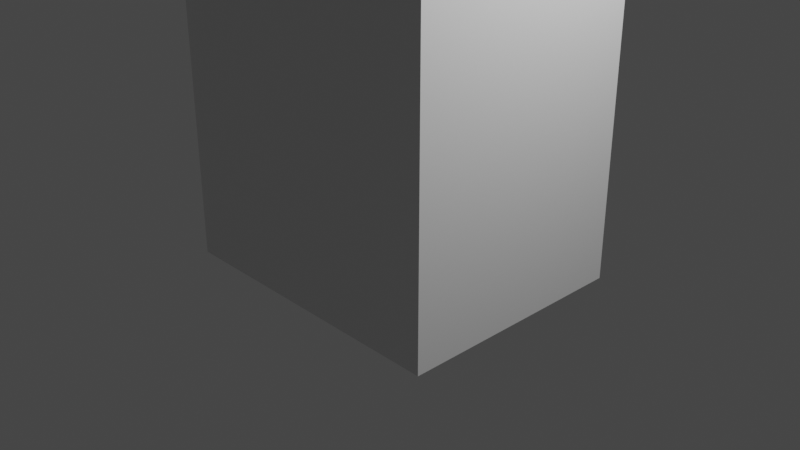 # Source: JN_statue.blend  (saved by Blender 3.0.42; exported with 4.5.12 LTS)
import bpy
from mathutils import Matrix  # noqa: F401  (used for matrix-valued properties, if any)

bpy.ops.wm.read_factory_settings(use_empty=True)
scene = bpy.context.scene
scene.name = 'Scene'

# ---- collections
col_collection = bpy.data.collections.new('Collection'); scene.collection.children.link(col_collection)

# ---- materials (node trees are filled in below, after node groups)
mat_material = bpy.data.materials.new('Material')
mat_material.alpha_threshold = 0.0
mat_material.use_transparent_shadow = False
mat_material.line_color = (0.0, 0.0, 0.0, 1.0)

# ---- material node trees
mat_material.use_nodes = True; mat_material.node_tree.nodes.clear()
_N = mat_material.node_tree.nodes; _L = mat_material.node_tree.links
n0 = _N.new('ShaderNodeOutputMaterial'); n0.name = 'Material Output'; n0.location = (300, 300)
n1 = _N.new('ShaderNodeBsdfPrincipled'); n1.name = 'Principled BSDF'; n1.location = (10, 300)
n1.distribution = 'GGX'
n1.subsurface_method = 'RANDOM_WALK_SKIN'
n1.inputs[2].default_value = 0.4
n1.inputs[3].default_value = 1.45
n1.inputs[27].default_value = (0.0, 0.0, 0.0, 1.0)
n1.inputs[28].default_value = 1.0
_L.new(n1.outputs[0], n0.inputs[0])
n0.is_active_output = True

# ---- world
world_world = bpy.data.worlds.new('World'); scene.world = world_world
world_world.use_nodes = True; world_world.node_tree.nodes.clear()
_N = world_world.node_tree.nodes; _L = world_world.node_tree.links
n0 = _N.new('ShaderNodeOutputWorld'); n0.name = 'World Output'; n0.location = (300, 300)
n1 = _N.new('ShaderNodeBackground'); n1.name = 'Background'; n1.location = (10, 300)
n1.inputs[0].default_value = (0.05088, 0.05088, 0.05088, 1.0)
_L.new(n1.outputs[0], n0.inputs[0])
n0.is_active_output = True
world_world.color = (0.05088, 0.05088, 0.05088)
world_world.use_sun_shadow = False
world_world.sun_shadow_jitter_overblur = 0.0

# ---- cameras
cam_camera = bpy.data.cameras.new('Camera')
cam_camera.clip_end = 100.0
cam_camera.ortho_scale = 7.314

# ---- lights
light_light = bpy.data.lights.new('Light', 'POINT')
light_light.transmission_factor = 0.0
light_light.energy = 1000.0
light_light.shadow_soft_size = 0.1
light_light.shadow_maximum_resolution = 0.006
light_light.use_absolute_resolution = True

# ---- meshes
me_cube = bpy.data.meshes.new('Cube')
me_cube.from_pydata([(1.0, 1.0, 1.0), (1.0, 1.0, -1.0), (1.0, -1.0, 1.0), (1.0, -1.0, -1.0), (-1.0, 1.0, 1.0), (-1.0, 1.0, -1.0), (-1.0, -1.0, 1.0), (-1.0, -1.0, -1.0), (-0.7683, 1.0, -1.0), (-0.7683, -1.0, 1.0), (-0.7683, -1.0, -1.0), (-0.7683, 1.0, 1.0), (0.7683, -1.0, -1.0), (0.7683, 1.0, 1.0), (0.7683, 1.0, -1.0), (0.7683, -1.0, 1.0), (-1.0, 0.7716, -1.0), (1.0, 0.7716, 1.0), (-1.0, 0.7716, 1.0), (1.0, 0.7716, -1.0), (-0.7683, 0.7716, -1.0), (-0.7683, 0.7716, 1.0), (0.7683, 0.7716, 1.0), (0.7683, 0.7716, -1.0), (-1.0, -0.7847, -1.0), (1.0, -0.7847, 1.0), (-0.7683, -0.7847, -1.0), (-0.7683, -0.7847, 1.0), (0.7683, -0.7847, 1.0), (0.7683, -0.7847, -1.0), (-1.0, -0.7847, 1.0), (1.0, -0.7847, -1.0), (-0.7683, 0.7716, 1.196), (0.7683, 0.7716, 1.196), (-0.7683, -0.7847, 1.196), (0.7683, -0.7847, 1.196), (1.0, 1.0, 0.7534), (-1.0, -1.0, 0.7534), (1.0, -1.0, 0.7534), (-1.0, 1.0, 0.7534), (-0.7683, 1.0, 0.7534), (-0.7683, -1.0, 0.7534), (0.7683, -1.0, 0.7534), (0.7683, 1.0, 0.7534), (1.0, 0.7716, 0.7534), (-1.0, 0.7716, 0.7534), (-1.0, -0.7847, 0.7534), (1.0, -0.7847, 0.7534), (0.7683, 1.089, -1.0), (-0.7683, 1.089, -1.0), (-0.7683, 1.089, 0.7534), (0.7683, 1.089, 0.7534), (1.0, 1.0, 0.6981), (1.0, -1.0, 0.6981), (-1.0, 1.0, 0.6981), (-0.7683, 1.0, 0.6981), (-0.7683, -1.0, 0.6981), (0.7683, -1.0, 0.6981), (0.7683, 1.0, 0.6981), (1.0, 0.7716, 0.6981), (-1.0, 0.7716, 0.6981), (-1.0, -0.7847, 0.6981), (1.0, -0.7847, 0.6981), (-1.0, -1.0, 0.6981), (-0.7683, 1.089, 0.6981), (0.7683, 1.089, 0.6981), (-0.7402, 1.0, -1.0), (-0.7402, -1.0, 1.0), (-0.7402, -1.0, -1.0), (-0.7402, 1.0, 1.0), (-0.7402, 0.7716, -1.0), (-0.7402, 0.7716, 1.0), (-0.7402, -0.7847, -1.0), (-0.7402, -0.7847, 1.0), (-0.7402, 0.7716, 1.196), (-0.7402, -0.7847, 1.196), (-0.7402, 1.0, 0.7534), (-0.7402, -1.0, 0.7534), (-0.7402, 1.089, -1.0), (-0.7402, 1.089, 0.7534), (-0.7402, 1.089, 0.6981), (-0.7402, -1.0, 0.6981), (0.74, -1.0, -1.0), (0.74, 1.0, 1.0), (0.74, 0.7716, 1.0), (0.74, -0.7847, 1.0), (0.74, 0.7716, 1.196), (0.74, -0.7847, 1.196), (0.74, 1.0, 0.7534), (0.74, 1.089, 0.7534), (0.74, 1.089, 0.6981), (0.74, 1.0, -1.0), (0.74, -1.0, 1.0), (0.74, 0.7716, -1.0), (0.74, -0.7847, -1.0), (0.74, -1.0, 0.7534), (0.74, 1.089, -1.0), (0.74, -1.0, 0.6981), (1.0, 1.0, -0.9417), (1.0, -1.0, -0.9417), (-1.0, 1.0, -0.9417), (-0.7683, 1.0, -0.9417), (-0.7683, -1.0, -0.9417), (0.7683, -1.0, -0.9417), (0.7683, 1.0, -0.9417), (1.0, 0.7716, -0.9417), (-1.0, 0.7716, -0.9417), (-1.0, -0.7847, -0.9417), (1.0, -0.7847, -0.9417), (-0.7683, 1.089, -0.9417), (0.7683, 1.089, -0.9417), (-1.0, -1.0, -0.9417), (-0.7402, -1.0, -0.9417), (-0.7402, 1.089, -0.9417), (0.74, -1.0, -0.9417), (0.74, 1.089, -0.9417), (-0.7402, 1.049, 0.6981), (0.74, 1.049, 0.6981), (-0.7402, 1.049, -0.9417), (0.74, 1.049, -0.9417)], [], [(27, 30, 6, 9), (41, 9, 6, 37), (45, 18, 4, 39), (29, 31, 3, 12), (47, 25, 2, 38), (43, 13, 0, 36), (39, 4, 11, 40), (24, 26, 10, 7), (77, 67, 9, 41), (73, 27, 9, 67), (25, 28, 15, 2), (38, 2, 15, 42), (88, 83, 13, 43), (94, 29, 12, 82), (91, 14, 23, 93), (0, 13, 22, 17), (69, 11, 21, 71), (5, 8, 20, 16), (36, 0, 17, 44), (14, 1, 19, 23), (46, 30, 18, 45), (11, 4, 18, 21), (37, 6, 30, 46), (93, 23, 29, 94), (17, 22, 28, 25), (28, 22, 33, 35), (16, 20, 26, 24), (44, 17, 25, 47), (23, 19, 31, 29), (21, 18, 30, 27), (74, 32, 34, 75), (85, 28, 35, 87), (71, 21, 32, 74), (21, 27, 34, 32), (59, 44, 47, 62), (63, 37, 46, 61), (61, 46, 45, 60), (52, 36, 44, 59), (88, 43, 51, 89), (53, 38, 42, 57), (81, 77, 41, 56), (54, 39, 40, 55), (58, 43, 36, 52), (62, 47, 38, 53), (60, 45, 39, 54), (56, 41, 37, 63), (90, 89, 51, 65), (55, 40, 50, 64), (66, 8, 49, 78), (104, 14, 48, 110), (43, 58, 65, 51), (101, 55, 64, 109), (115, 90, 65, 110), (102, 56, 63, 111), (106, 60, 54, 100), (108, 62, 53, 99), (104, 58, 52, 98), (100, 54, 55, 101), (112, 81, 56, 102), (99, 53, 57, 103), (98, 52, 59, 105), (107, 61, 60, 106), (111, 63, 61, 107), (105, 59, 62, 108), (114, 97, 81, 112), (109, 64, 80, 113), (91, 66, 78, 96), (64, 50, 79, 80), (97, 95, 77, 81), (40, 76, 79, 50), (84, 71, 74, 86), (27, 73, 75, 34), (86, 74, 75, 87), (20, 70, 72, 26), (83, 69, 71, 84), (8, 66, 70, 20), (26, 72, 68, 10), (40, 11, 69, 76), (85, 73, 67, 92), (95, 92, 67, 77), (42, 15, 92, 95), (28, 85, 92, 15), (13, 83, 84, 22), (33, 86, 87, 35), (22, 84, 86, 33), (57, 42, 95, 97), (14, 91, 96, 48), (103, 57, 97, 114), (90, 115, 119, 117), (80, 79, 89, 90), (76, 88, 89, 79), (73, 85, 87, 75), (70, 93, 94, 72), (66, 91, 93, 70), (72, 94, 82, 68), (76, 69, 83, 88), (78, 113, 115, 96), (12, 103, 114, 82), (49, 109, 113, 78), (82, 114, 112, 68), (19, 105, 108, 31), (7, 111, 107, 24), (24, 107, 106, 16), (1, 98, 105, 19), (3, 99, 103, 12), (68, 112, 102, 10), (5, 100, 101, 8), (14, 104, 98, 1), (31, 108, 99, 3), (16, 106, 100, 5), (10, 102, 111, 7), (96, 115, 110, 48), (8, 101, 109, 49), (58, 104, 110, 65), (118, 116, 117, 119), (113, 80, 116, 118), (80, 90, 117, 116), (115, 113, 118, 119)])
_uv = me_cube.uv_layers.new(name='UVMap')
_uv.uv.foreach_set('vector', [0.846, 0.7231, 0.875, 0.7231, 0.875, 0.75, 0.846, 0.75, 0.5942, 0.971, 0.625, 0.971, 0.625, 1.0, 0.5942, 1.0, 0.5942, 0.2215, 0.625, 0.2215, 0.625, 0.25, 0.5942, 0.25, 0.346, 0.7231, 0.375, 0.7231, 0.375, 0.75, 0.346, 0.75, 0.5942, 0.7231, 0.625, 0.7231, 0.625, 0.75, 0.5942, 0.75, 0.5942, 0.471, 0.625, 0.471, 0.625, 0.5, 0.5942, 0.5, 0.5942, 0.25, 0.625, 0.25, 0.625, 0.279, 0.5942, 0.279, 0.125, 0.7231, 0.154, 0.7231, 0.154, 0.75, 0.125, 0.75, 0.5942, 0.9675, 0.625, 0.9675, 0.625, 0.971, 0.5942, 0.971, 0.8425, 0.7231, 0.846, 0.7231, 0.846, 0.75, 0.8425, 0.75, 0.625, 0.7231, 0.654, 0.7231, 0.654, 0.75, 0.625, 0.75, 0.5942, 0.75, 0.625, 0.75, 0.625, 0.779, 0.5942, 0.779, 0.5942, 0.4675, 0.625, 0.4675, 0.625, 0.471, 0.5942, 0.471, 0.3425, 0.7231, 0.346, 0.7231, 0.346, 0.75, 0.3425, 0.75, 0.3425, 0.5, 0.346, 0.5, 0.346, 0.5285, 0.3425, 0.5285, 0.625, 0.5, 0.654, 0.5, 0.654, 0.5285, 0.625, 0.5285, 0.8425, 0.5, 0.846, 0.5, 0.846, 0.5285, 0.8425, 0.5285, 0.125, 0.5, 0.154, 0.5, 0.154, 0.5285, 0.125, 0.5285, 0.5942, 0.5, 0.625, 0.5, 0.625, 0.5285, 0.5942, 0.5285, 0.346, 0.5, 0.375, 0.5, 0.375, 0.5285, 0.346, 0.5285, 0.5942, 0.02691, 0.625, 0.02691, 0.625, 0.2215, 0.5942, 0.2215, 0.846, 0.5, 0.875, 0.5, 0.875, 0.5285, 0.846, 0.5285, 0.5942, 0.0, 0.625, 0.0, 0.625, 0.02691, 0.5942, 0.02691, 0.3425, 0.5285, 0.346, 0.5285, 0.346, 0.7231, 0.3425, 0.7231, 0.625, 0.5285, 0.654, 0.5285, 0.654, 0.7231, 0.625, 0.7231, 0.654, 0.7231, 0.654, 0.5285, 0.654, 0.5285, 0.654, 0.7231, 0.125, 0.5285, 0.154, 0.5285, 0.154, 0.7231, 0.125, 0.7231, 0.5942, 0.5285, 0.625, 0.5285, 0.625, 0.7231, 0.5942, 0.7231, 0.346, 0.5285, 0.375, 0.5285, 0.375, 0.7231, 0.346, 0.7231, 0.846, 0.5285, 0.875, 0.5285, 0.875, 0.7231, 0.846, 0.7231, 0.8425, 0.5285, 0.846, 0.5285, 0.846, 0.7231, 0.8425, 0.7231, 0.6575, 0.7231, 0.654, 0.7231, 0.654, 0.7231, 0.6575, 0.7231, 0.8425, 0.5285, 0.846, 0.5285, 0.846, 0.5285, 0.8425, 0.5285, 0.846, 0.5285, 0.846, 0.7231, 0.846, 0.7231, 0.846, 0.5285, 0.5873, 0.5285, 0.5942, 0.5285, 0.5942, 0.7231, 0.5873, 0.7231, 0.5873, 0.0, 0.5942, 0.0, 0.5942, 0.02691, 0.5873, 0.02691, 0.5873, 0.02691, 0.5942, 0.02691, 0.5942, 0.2215, 0.5873, 0.2215, 0.5873, 0.5, 0.5942, 0.5, 0.5942, 0.5285, 0.5873, 0.5285, 0.5942, 0.4675, 0.5942, 0.471, 0.5942, 0.471, 0.5942, 0.4675, 0.5873, 0.75, 0.5942, 0.75, 0.5942, 0.779, 0.5873, 0.779, 0.5873, 0.9675, 0.5942, 0.9675, 0.5942, 0.971, 0.5873, 0.971, 0.5873, 0.25, 0.5942, 0.25, 0.5942, 0.279, 0.5873, 0.279, 0.5873, 0.471, 0.5942, 0.471, 0.5942, 0.5, 0.5873, 0.5, 0.5873, 0.7231, 0.5942, 0.7231, 0.5942, 0.75, 0.5873, 0.75, 0.5873, 0.2215, 0.5942, 0.2215, 0.5942, 0.25, 0.5873, 0.25, 0.5873, 0.971, 0.5942, 0.971, 0.5942, 1.0, 0.5873, 1.0, 0.5873, 0.4675, 0.5942, 0.4675, 0.5942, 0.471, 0.5873, 0.471, 0.5873, 0.279, 0.5942, 0.279, 0.5942, 0.279, 0.5873, 0.279, 0.1575, 0.5, 0.154, 0.5, 0.154, 0.5, 0.1575, 0.5, 0.3823, 0.471, 0.375, 0.471, 0.375, 0.471, 0.3823, 0.471, 0.5942, 0.471, 0.5873, 0.471, 0.5873, 0.471, 0.5942, 0.471, 0.3823, 0.279, 0.5873, 0.279, 0.5873, 0.279, 0.3823, 0.279, 0.3823, 0.4675, 0.5873, 0.4675, 0.5873, 0.471, 0.3823, 0.471, 0.3823, 0.971, 0.5873, 0.971, 0.5873, 1.0, 0.3823, 1.0, 0.3823, 0.2215, 0.5873, 0.2215, 0.5873, 0.25, 0.3823, 0.25, 0.3823, 0.7231, 0.5873, 0.7231, 0.5873, 0.75, 0.3823, 0.75, 0.3823, 0.471, 0.5873, 0.471, 0.5873, 0.5, 0.3823, 0.5, 0.3823, 0.25, 0.5873, 0.25, 0.5873, 0.279, 0.3823, 0.279, 0.3823, 0.9675, 0.5873, 0.9675, 0.5873, 0.971, 0.3823, 0.971, 0.3823, 0.75, 0.5873, 0.75, 0.5873, 0.779, 0.3823, 0.779, 0.3823, 0.5, 0.5873, 0.5, 0.5873, 0.5285, 0.3823, 0.5285, 0.3823, 0.02691, 0.5873, 0.02691, 0.5873, 0.2215, 0.3823, 0.2215, 0.3823, 0.0, 0.5873, 0.0, 0.5873, 0.02691, 0.3823, 0.02691, 0.3823, 0.5285, 0.5873, 0.5285, 0.5873, 0.7231, 0.3823, 0.7231, 0.3823, 0.7825, 0.5873, 0.7825, 0.5873, 0.9675, 0.3823, 0.9675, 0.3823, 0.279, 0.5873, 0.279, 0.5873, 0.2825, 0.3823, 0.2825, 0.3425, 0.5, 0.1575, 0.5, 0.1575, 0.5, 0.3425, 0.5, 0.5873, 0.279, 0.5942, 0.279, 0.5942, 0.2825, 0.5873, 0.2825, 0.5873, 0.7825, 0.5942, 0.7825, 0.5942, 0.9675, 0.5873, 0.9675, 0.5942, 0.279, 0.5942, 0.2825, 0.5942, 0.2825, 0.5942, 0.279, 0.6575, 0.5285, 0.8425, 0.5285, 0.8425, 0.5285, 0.6575, 0.5285, 0.846, 0.7231, 0.8425, 0.7231, 0.8425, 0.7231, 0.846, 0.7231, 0.6575, 0.5285, 0.8425, 0.5285, 0.8425, 0.7231, 0.6575, 0.7231, 0.154, 0.5285, 0.1575, 0.5285, 0.1575, 0.7231, 0.154, 0.7231, 0.6575, 0.5, 0.8425, 0.5, 0.8425, 0.5285, 0.6575, 0.5285, 0.154, 0.5, 0.1575, 0.5, 0.1575, 0.5285, 0.154, 0.5285, 0.154, 0.7231, 0.1575, 0.7231, 0.1575, 0.75, 0.154, 0.75, 0.5942, 0.279, 0.625, 0.279, 0.625, 0.2825, 0.5942, 0.2825, 0.6575, 0.7231, 0.8425, 0.7231, 0.8425, 0.75, 0.6575, 0.75, 0.5942, 0.7825, 0.625, 0.7825, 0.625, 0.9675, 0.5942, 0.9675, 0.5942, 0.779, 0.625, 0.779, 0.625, 0.7825, 0.5942, 0.7825, 0.654, 0.7231, 0.6575, 0.7231, 0.6575, 0.75, 0.654, 0.75, 0.654, 0.5, 0.6575, 0.5, 0.6575, 0.5285, 0.654, 0.5285, 0.654, 0.5285, 0.6575, 0.5285, 0.6575, 0.7231, 0.654, 0.7231, 0.654, 0.5285, 0.6575, 0.5285, 0.6575, 0.5285, 0.654, 0.5285, 0.5873, 0.779, 0.5942, 0.779, 0.5942, 0.7825, 0.5873, 0.7825, 0.346, 0.5, 0.3425, 0.5, 0.3425, 0.5, 0.346, 0.5, 0.3823, 0.779, 0.5873, 0.779, 0.5873, 0.7825, 0.3823, 0.7825, 0.5873, 0.4675, 0.3823, 0.4675, 0.3823, 0.4675, 0.5873, 0.4675, 0.5873, 0.2825, 0.5942, 0.2825, 0.5942, 0.4675, 0.5873, 0.4675, 0.5942, 0.2825, 0.5942, 0.4675, 0.5942, 0.4675, 0.5942, 0.2825, 0.8425, 0.7231, 0.6575, 0.7231, 0.6575, 0.7231, 0.8425, 0.7231, 0.1575, 0.5285, 0.3425, 0.5285, 0.3425, 0.7231, 0.1575, 0.7231, 0.1575, 0.5, 0.3425, 0.5, 0.3425, 0.5285, 0.1575, 0.5285, 0.1575, 0.7231, 0.3425, 0.7231, 0.3425, 0.75, 0.1575, 0.75, 0.5942, 0.2825, 0.625, 0.2825, 0.625, 0.4675, 0.5942, 0.4675, 0.375, 0.2825, 0.3823, 0.2825, 0.3823, 0.4675, 0.375, 0.4675, 0.375, 0.779, 0.3823, 0.779, 0.3823, 0.7825, 0.375, 0.7825, 0.375, 0.279, 0.3823, 0.279, 0.3823, 0.2825, 0.375, 0.2825, 0.375, 0.7825, 0.3823, 0.7825, 0.3823, 0.9675, 0.375, 0.9675, 0.375, 0.5285, 0.3823, 0.5285, 0.3823, 0.7231, 0.375, 0.7231, 0.375, 0.0, 0.3823, 0.0, 0.3823, 0.02691, 0.375, 0.02691, 0.375, 0.02691, 0.3823, 0.02691, 0.3823, 0.2215, 0.375, 0.2215, 0.375, 0.5, 0.3823, 0.5, 0.3823, 0.5285, 0.375, 0.5285, 0.375, 0.75, 0.3823, 0.75, 0.3823, 0.779, 0.375, 0.779, 0.375, 0.9675, 0.3823, 0.9675, 0.3823, 0.971, 0.375, 0.971, 0.375, 0.25, 0.3823, 0.25, 0.3823, 0.279, 0.375, 0.279, 0.375, 0.471, 0.3823, 0.471, 0.3823, 0.5, 0.375, 0.5, 0.375, 0.7231, 0.3823, 0.7231, 0.3823, 0.75, 0.375, 0.75, 0.375, 0.2215, 0.3823, 0.2215, 0.3823, 0.25, 0.375, 0.25, 0.375, 0.971, 0.3823, 0.971, 0.3823, 1.0, 0.375, 1.0, 0.375, 0.4675, 0.3823, 0.4675, 0.3823, 0.471, 0.375, 0.471, 0.375, 0.279, 0.3823, 0.279, 0.3823, 0.279, 0.375, 0.279, 0.5873, 0.471, 0.3823, 0.471, 0.3823, 0.471, 0.5873, 0.471, 0.3823, 0.2825, 0.5873, 0.2825, 0.5873, 0.4675, 0.3823, 0.4675, 0.3823, 0.2825, 0.5873, 0.2825, 0.5873, 0.2825, 0.3823, 0.2825, 0.5873, 0.2825, 0.5873, 0.4675, 0.5873, 0.4675, 0.5873, 0.2825, 0.3823, 0.4675, 0.3823, 0.2825, 0.3823, 0.2825, 0.3823, 0.4675])
me_cube.materials.append(mat_material)
me_cube.use_remesh_preserve_volume = False
me_cube.use_remesh_preserve_attributes = False
me_cube.use_mirror_vertex_groups = False
me_cube.update()

# ---- objects
ob_cube = bpy.data.objects.new('Cube', me_cube)
ob_light = bpy.data.objects.new('Light', light_light)
ob_camera = bpy.data.objects.new('Camera', cam_camera)

# ---- transforms, parenting, visibility, modifiers, constraints
ob_cube.location = (0.0, 0.0, 1.261)
ob_cube.scale = (1.596, 1.279, 1.789)
ob_cube.lock_rotations_4d = False
ob_cube.empty_display_type = 'ARROWS'
ob_cube.lineart.crease_threshold = 0.0
ob_light.location = (4.076, 1.005, 5.904)
ob_light.rotation_euler = (0.6503, 0.05522, 1.866)
ob_light.lock_rotations_4d = False
ob_light.empty_display_type = 'ARROWS'
ob_light.color = (0.0, 0.0, 0.0, 0.0)
ob_light.lineart.crease_threshold = 0.0
ob_camera.location = (7.359, -6.926, 4.958)
ob_camera.rotation_euler = (1.109, 0.0, 0.8149)
ob_camera.lock_rotations_4d = False
ob_camera.empty_display_type = 'ARROWS'
ob_camera.color = (0.0, 0.0, 0.0, 0.0)
ob_camera.display_type = 'WIRE'
ob_camera.lineart.crease_threshold = 0.0

# ---- collection membership
col_collection.objects.link(ob_cube)
col_collection.objects.link(ob_light)
col_collection.objects.link(ob_camera)

# ---- scene / render settings (as saved in the file)
scene.camera = ob_camera
scene.frame_start = 1; scene.frame_end = 250; scene.frame_set(1)
scene.render.engine = 'BLENDER_EEVEE_NEXT'
scene.cycles.sampling_pattern = 'TABULATED_SOBOL'
scene.cycles.use_light_tree = False
scene.view_settings.view_transform = 'Filmic'
bpy.context.view_layer.update()
